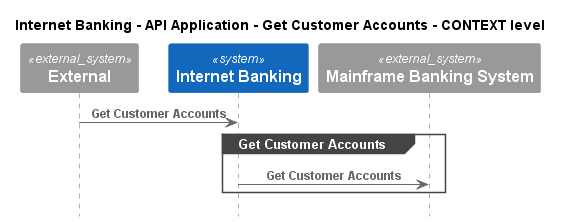

The diagram above was rendered by PlantUML. Its source (embedded in the PNG):
@startuml
!pragma layout smetana
!include ..\..\..\..\..\..\.c4s\C4_Sequence.puml

title Internet Banking - API Application - Get Customer Accounts - CONTEXT level

System_Ext(C4InterFlow.SoftwareSystems.ExternalSystem, "External", "")
System(BigBankPlc.SoftwareSystems.InternetBanking, "Internet Banking", "Provided Internet Banking services")
System_Ext(BigBankPlc.SoftwareSystems.MainframeBankingSystem, "Mainframe Banking System", "")

Rel(C4InterFlow.SoftwareSystems.ExternalSystem, BigBankPlc.SoftwareSystems.InternetBanking, "Get Customer Accounts")
group Get Customer Accounts
Rel(BigBankPlc.SoftwareSystems.InternetBanking, BigBankPlc.SoftwareSystems.MainframeBankingSystem, "Get Customer Accounts")
end


@enduml